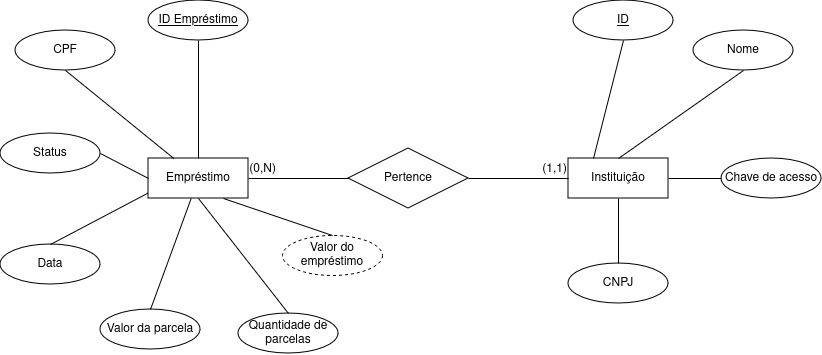

The diagram above was exported from draw.io. Its source (the exported page's mxGraphModel, read from the mxfile embedded in the PNG):
<mxGraphModel dx="989" dy="517" grid="0" gridSize="10" guides="1" tooltips="1" connect="1" arrows="1" fold="1" page="1" pageScale="1" pageWidth="850" pageHeight="1100" background="#ffffff" math="0" shadow="0" extFonts="Permanent Marker^https://fonts.googleapis.com/css?family=Permanent+Marker">
  <root>
    <mxCell id="0" />
    <mxCell id="1" parent="0" />
    <mxCell id="C-vyLk0tnHw3VtMMgP7b-12" value="" style="edgeStyle=entityRelationEdgeStyle;endArrow=ERzeroToMany;startArrow=ERone;endFill=1;startFill=0;" parent="1" target="C-vyLk0tnHw3VtMMgP7b-17" edge="1">
      <mxGeometry width="100" height="100" relative="1" as="geometry">
        <mxPoint x="700" y="165" as="sourcePoint" />
        <mxPoint x="460" y="205" as="targetPoint" />
      </mxGeometry>
    </mxCell>
    <mxCell id="6boWlGOMlnzl02BOqyIs-1" value="Empréstimo" style="whiteSpace=wrap;html=1;align=center;" vertex="1" parent="1">
      <mxGeometry x="160" y="280" width="100" height="40" as="geometry" />
    </mxCell>
    <mxCell id="6boWlGOMlnzl02BOqyIs-2" value="Instituição" style="whiteSpace=wrap;html=1;align=center;" vertex="1" parent="1">
      <mxGeometry x="580" y="280" width="100" height="40" as="geometry" />
    </mxCell>
    <mxCell id="6boWlGOMlnzl02BOqyIs-3" value="Pertence" style="shape=rhombus;perimeter=rhombusPerimeter;whiteSpace=wrap;html=1;align=center;" vertex="1" parent="1">
      <mxGeometry x="360" y="270" width="120" height="60" as="geometry" />
    </mxCell>
    <mxCell id="6boWlGOMlnzl02BOqyIs-7" value="" style="endArrow=none;html=1;rounded=0;" edge="1" parent="1">
      <mxGeometry relative="1" as="geometry">
        <mxPoint x="480" y="300" as="sourcePoint" />
        <mxPoint x="580" y="300" as="targetPoint" />
      </mxGeometry>
    </mxCell>
    <mxCell id="6boWlGOMlnzl02BOqyIs-8" value="(1,1)" style="resizable=0;html=1;whiteSpace=wrap;align=right;verticalAlign=bottom;" connectable="0" vertex="1" parent="6boWlGOMlnzl02BOqyIs-7">
      <mxGeometry x="1" relative="1" as="geometry" />
    </mxCell>
    <mxCell id="6boWlGOMlnzl02BOqyIs-11" value="" style="endArrow=none;html=1;rounded=0;exitX=0;exitY=0.5;exitDx=0;exitDy=0;entryX=1;entryY=0.5;entryDx=0;entryDy=0;" edge="1" parent="1" source="6boWlGOMlnzl02BOqyIs-3" target="6boWlGOMlnzl02BOqyIs-1">
      <mxGeometry relative="1" as="geometry">
        <mxPoint x="300" y="420" as="sourcePoint" />
        <mxPoint x="290" y="300" as="targetPoint" />
      </mxGeometry>
    </mxCell>
    <mxCell id="6boWlGOMlnzl02BOqyIs-12" value="&amp;nbsp;&amp;nbsp; (0,N)" style="resizable=0;html=1;whiteSpace=wrap;align=right;verticalAlign=bottom;" connectable="0" vertex="1" parent="6boWlGOMlnzl02BOqyIs-11">
      <mxGeometry x="1" relative="1" as="geometry">
        <mxPoint x="29" as="offset" />
      </mxGeometry>
    </mxCell>
    <mxCell id="6boWlGOMlnzl02BOqyIs-14" value="ID Empréstimo" style="ellipse;whiteSpace=wrap;html=1;align=center;fontStyle=4;" vertex="1" parent="1">
      <mxGeometry x="160" y="122" width="100" height="40" as="geometry" />
    </mxCell>
    <mxCell id="6boWlGOMlnzl02BOqyIs-17" value="" style="endArrow=none;html=1;rounded=0;entryX=0.5;entryY=0;entryDx=0;entryDy=0;" edge="1" parent="1" source="6boWlGOMlnzl02BOqyIs-14" target="6boWlGOMlnzl02BOqyIs-1">
      <mxGeometry relative="1" as="geometry">
        <mxPoint x="210" y="162" as="sourcePoint" />
        <mxPoint x="208" y="280" as="targetPoint" />
      </mxGeometry>
    </mxCell>
    <mxCell id="6boWlGOMlnzl02BOqyIs-18" value="CPF" style="ellipse;whiteSpace=wrap;html=1;align=center;" vertex="1" parent="1">
      <mxGeometry x="27" y="152" width="100" height="40" as="geometry" />
    </mxCell>
    <mxCell id="6boWlGOMlnzl02BOqyIs-19" value="Status" style="ellipse;whiteSpace=wrap;html=1;align=center;" vertex="1" parent="1">
      <mxGeometry x="12" y="255" width="100" height="40" as="geometry" />
    </mxCell>
    <mxCell id="6boWlGOMlnzl02BOqyIs-20" value="Data" style="ellipse;whiteSpace=wrap;html=1;align=center;" vertex="1" parent="1">
      <mxGeometry x="12" y="366" width="100" height="40" as="geometry" />
    </mxCell>
    <mxCell id="6boWlGOMlnzl02BOqyIs-21" value="&lt;div&gt;Valor da parcela&lt;/div&gt;" style="ellipse;whiteSpace=wrap;html=1;align=center;" vertex="1" parent="1">
      <mxGeometry x="112" y="431" width="100" height="40" as="geometry" />
    </mxCell>
    <mxCell id="6boWlGOMlnzl02BOqyIs-22" value="Quantidade de parcelas" style="ellipse;whiteSpace=wrap;html=1;align=center;" vertex="1" parent="1">
      <mxGeometry x="250" y="435" width="100" height="40" as="geometry" />
    </mxCell>
    <mxCell id="6boWlGOMlnzl02BOqyIs-23" value="Valor do empréstimo" style="ellipse;whiteSpace=wrap;html=1;align=center;dashed=1;" vertex="1" parent="1">
      <mxGeometry x="294" y="357" width="100" height="40" as="geometry" />
    </mxCell>
    <mxCell id="6boWlGOMlnzl02BOqyIs-25" value="" style="endArrow=none;html=1;rounded=0;entryX=0.5;entryY=0;entryDx=0;entryDy=0;" edge="1" parent="1" source="6boWlGOMlnzl02BOqyIs-1" target="6boWlGOMlnzl02BOqyIs-21">
      <mxGeometry relative="1" as="geometry">
        <mxPoint x="210" y="320" as="sourcePoint" />
        <mxPoint x="210" y="480" as="targetPoint" />
      </mxGeometry>
    </mxCell>
    <mxCell id="6boWlGOMlnzl02BOqyIs-26" value="" style="endArrow=none;html=1;rounded=0;entryX=0.5;entryY=0;entryDx=0;entryDy=0;exitX=0.5;exitY=1;exitDx=0;exitDy=0;" edge="1" parent="1" source="6boWlGOMlnzl02BOqyIs-1" target="6boWlGOMlnzl02BOqyIs-22">
      <mxGeometry relative="1" as="geometry">
        <mxPoint x="218" y="328" as="sourcePoint" />
        <mxPoint x="172" y="441" as="targetPoint" />
      </mxGeometry>
    </mxCell>
    <mxCell id="6boWlGOMlnzl02BOqyIs-27" value="" style="endArrow=none;html=1;rounded=0;exitX=0.75;exitY=1;exitDx=0;exitDy=0;entryX=0.5;entryY=0;entryDx=0;entryDy=0;" edge="1" parent="1" source="6boWlGOMlnzl02BOqyIs-1" target="6boWlGOMlnzl02BOqyIs-23">
      <mxGeometry relative="1" as="geometry">
        <mxPoint x="280" y="332" as="sourcePoint" />
        <mxPoint x="440" y="332" as="targetPoint" />
      </mxGeometry>
    </mxCell>
    <mxCell id="6boWlGOMlnzl02BOqyIs-28" value="" style="endArrow=none;html=1;rounded=0;exitX=0.5;exitY=0;exitDx=0;exitDy=0;entryX=-0.007;entryY=0.868;entryDx=0;entryDy=0;entryPerimeter=0;" edge="1" parent="1" source="6boWlGOMlnzl02BOqyIs-20" target="6boWlGOMlnzl02BOqyIs-1">
      <mxGeometry relative="1" as="geometry">
        <mxPoint x="64" y="348" as="sourcePoint" />
        <mxPoint x="224" y="348" as="targetPoint" />
      </mxGeometry>
    </mxCell>
    <mxCell id="6boWlGOMlnzl02BOqyIs-30" value="" style="endArrow=none;html=1;rounded=0;entryX=0;entryY=0.5;entryDx=0;entryDy=0;exitX=1;exitY=0.5;exitDx=0;exitDy=0;" edge="1" parent="1" source="6boWlGOMlnzl02BOqyIs-19" target="6boWlGOMlnzl02BOqyIs-1">
      <mxGeometry relative="1" as="geometry">
        <mxPoint x="223" y="340" as="sourcePoint" />
        <mxPoint x="182" y="451" as="targetPoint" />
      </mxGeometry>
    </mxCell>
    <mxCell id="6boWlGOMlnzl02BOqyIs-31" value="" style="endArrow=none;html=1;rounded=0;exitX=0.5;exitY=1;exitDx=0;exitDy=0;" edge="1" parent="1" source="6boWlGOMlnzl02BOqyIs-18" target="6boWlGOMlnzl02BOqyIs-1">
      <mxGeometry relative="1" as="geometry">
        <mxPoint x="233" y="350" as="sourcePoint" />
        <mxPoint x="192" y="461" as="targetPoint" />
      </mxGeometry>
    </mxCell>
    <mxCell id="6boWlGOMlnzl02BOqyIs-33" value="Nome" style="ellipse;whiteSpace=wrap;html=1;align=center;" vertex="1" parent="1">
      <mxGeometry x="705" y="152" width="100" height="40" as="geometry" />
    </mxCell>
    <mxCell id="6boWlGOMlnzl02BOqyIs-34" value="Chave de acesso" style="ellipse;whiteSpace=wrap;html=1;align=center;" vertex="1" parent="1">
      <mxGeometry x="733" y="280" width="100" height="40" as="geometry" />
    </mxCell>
    <mxCell id="6boWlGOMlnzl02BOqyIs-35" value="ID" style="ellipse;whiteSpace=wrap;html=1;align=center;fontStyle=4;" vertex="1" parent="1">
      <mxGeometry x="585" y="122" width="100" height="40" as="geometry" />
    </mxCell>
    <mxCell id="6boWlGOMlnzl02BOqyIs-37" value="" style="endArrow=none;html=1;rounded=0;exitX=0.5;exitY=1;exitDx=0;exitDy=0;entryX=0.25;entryY=0;entryDx=0;entryDy=0;" edge="1" parent="1" source="6boWlGOMlnzl02BOqyIs-35" target="6boWlGOMlnzl02BOqyIs-2">
      <mxGeometry relative="1" as="geometry">
        <mxPoint x="601" y="248" as="sourcePoint" />
        <mxPoint x="761" y="248" as="targetPoint" />
      </mxGeometry>
    </mxCell>
    <mxCell id="6boWlGOMlnzl02BOqyIs-38" value="" style="endArrow=none;html=1;rounded=0;entryX=0.5;entryY=1;entryDx=0;entryDy=0;exitX=0.5;exitY=0;exitDx=0;exitDy=0;" edge="1" parent="1" source="6boWlGOMlnzl02BOqyIs-2" target="6boWlGOMlnzl02BOqyIs-33">
      <mxGeometry relative="1" as="geometry">
        <mxPoint x="701" y="390" as="sourcePoint" />
        <mxPoint x="861" y="390" as="targetPoint" />
      </mxGeometry>
    </mxCell>
    <mxCell id="6boWlGOMlnzl02BOqyIs-39" value="" style="endArrow=none;html=1;rounded=0;exitX=1;exitY=0.5;exitDx=0;exitDy=0;entryX=0;entryY=0.5;entryDx=0;entryDy=0;" edge="1" parent="1" source="6boWlGOMlnzl02BOqyIs-2" target="6boWlGOMlnzl02BOqyIs-34">
      <mxGeometry relative="1" as="geometry">
        <mxPoint x="712" y="388" as="sourcePoint" />
        <mxPoint x="872" y="388" as="targetPoint" />
      </mxGeometry>
    </mxCell>
    <mxCell id="6boWlGOMlnzl02BOqyIs-40" value="CNPJ" style="ellipse;whiteSpace=wrap;html=1;align=center;" vertex="1" parent="1">
      <mxGeometry x="580" y="385" width="100" height="40" as="geometry" />
    </mxCell>
    <mxCell id="6boWlGOMlnzl02BOqyIs-42" value="" style="endArrow=none;html=1;rounded=0;exitX=0.5;exitY=1;exitDx=0;exitDy=0;entryX=0.5;entryY=0;entryDx=0;entryDy=0;" edge="1" parent="1" source="6boWlGOMlnzl02BOqyIs-2" target="6boWlGOMlnzl02BOqyIs-40">
      <mxGeometry relative="1" as="geometry">
        <mxPoint x="512" y="370" as="sourcePoint" />
        <mxPoint x="672" y="370" as="targetPoint" />
      </mxGeometry>
    </mxCell>
  </root>
</mxGraphModel>